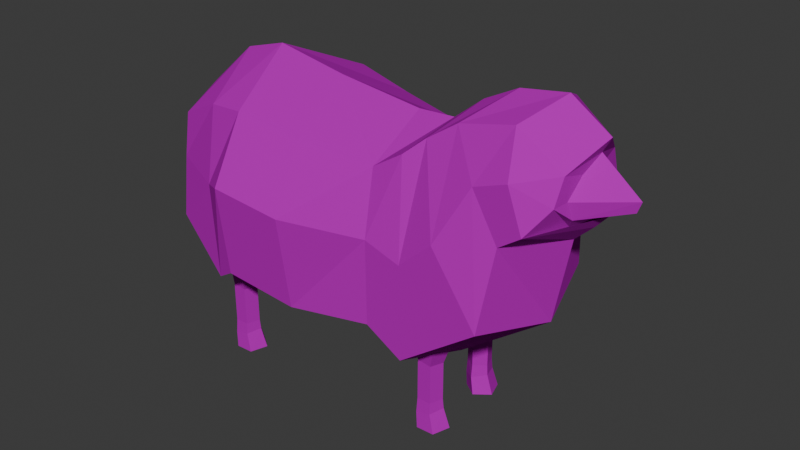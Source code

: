# Source: polish_sheep.blend  (saved by Blender 4.2.66; exported with 4.5.12 LTS)
import bpy
from mathutils import Matrix  # noqa: F401  (used for matrix-valued properties, if any)

bpy.ops.wm.read_factory_settings(use_empty=True)
scene = bpy.context.scene
scene.name = 'Scene'

# ---- collections
col_collection = bpy.data.collections.new('Collection'); scene.collection.children.link(col_collection)

# ---- images (referenced by path relative to the original .blend; pixels are not part of the script)
import os
ASSET_DIR = os.environ.get("B2B_ASSET_DIR", "")  # directory of the original .blend (textures are referenced by path, not embedded)
HERE = os.path.dirname(os.path.abspath(__file__))  # packed textures are extracted next to this script under _unpacked/

def load_image(name, relpath, width, height, colorspace="sRGB"):
    """Load a texture the original file referenced (path relative to the .blend, or extracted next to this script)."""
    p = next((c for c in (os.path.join(HERE, relpath), os.path.join(ASSET_DIR, relpath)) if relpath and os.path.exists(c)), "")
    if p:
        img = bpy.data.images.load(p, check_existing=True)
        img.name = name
    else:  # same state as the original file: an image datablock whose file is absent (Cycles renders it pink)
        img = bpy.data.images.new(name, width, height)
        img.source = "FILE"
        img.filepath = "//" + (relpath or name)
    img.colorspace_settings.name = colorspace
    return img
img_sheep_texture_png = load_image('sheep_texture.png', 'textures/sheep_texture.png', 1024, 1024, 'sRGB')

# ---- materials (node trees are filled in below, after node groups)
mat_material_001 = bpy.data.materials.new('Material.001')
mat_material_001.surface_render_method = 'BLENDED'
mat_material_001.blend_method = 'BLEND'
mat_material_001.use_backface_culling = True
mat_material_001.use_backface_culling_shadow = True

# ---- material node trees
mat_material_001.use_nodes = True; mat_material_001.node_tree.nodes.clear()
_N = mat_material_001.node_tree.nodes; _L = mat_material_001.node_tree.links
n0 = _N.new('ShaderNodeBsdfDiffuse'); n0.name = 'Диффузный BSDF'; n0.location = (152, 189)
n0.width = 218
n1 = _N.new('ShaderNodeOutputMaterial'); n1.name = 'Вывод материала'; n1.location = (591, 201)
n2 = _N.new('ShaderNodeTexImage'); n2.name = 'Image Texture'; n2.location = (-448, 243)
n2.image = img_sheep_texture_png
n2.interpolation = 'Closest'
n3 = _N.new('ShaderNodeMix'); n3.name = 'Mix'; n3.location = (-91, 222)
n3.data_type = 'RGBA'
n4 = _N.new('ShaderNodeVertexColor'); n4.name = 'Color Attribute'; n4.location = (-384, -66)
n4.layer_name = 'Color'
_L.new(n0.outputs[0], n1.inputs[0])
_L.new(n3.outputs[2], n0.inputs[0])
_L.new(n2.outputs[0], n3.inputs[6])
_L.new(n4.outputs[0], n3.inputs[7])
n1.is_active_output = True

# ---- world
world_world = bpy.data.worlds.new('World'); scene.world = world_world
world_world.use_nodes = True; world_world.node_tree.nodes.clear()
_N = world_world.node_tree.nodes; _L = world_world.node_tree.links
n0 = _N.new('ShaderNodeOutputWorld'); n0.name = 'World Output'; n0.location = (300, 300)
n1 = _N.new('ShaderNodeBackground'); n1.name = 'Background'; n1.location = (10, 300)
n1.inputs[0].default_value = (0.05088, 0.05088, 0.05088, 1.0)
_L.new(n1.outputs[0], n0.inputs[0])
n0.is_active_output = True
world_world.color = (0.05088, 0.05088, 0.05088)
world_world.sun_shadow_jitter_overblur = 0.0

# ---- meshes
me_cube = bpy.data.meshes.new('Cube')
me_cube.from_pydata([(0.7975, 0.8028, 0.7378), (0.8775, 1.03, -1.139), (-1.0, 1.081, 1.006), (-1.095, 1.308, -1.063), (-0.1769, 1.199, -1.239), (-0.1769, 0.9717, 0.8553), (-1.0, 1.081, 1.006), (-1.095, 1.308, -1.063), (-1.521, 1.011, 0.9499), (-1.372, 1.238, -1.236), (1.183, 0.7745, 0.9784), (1.367, 1.03, -1.424), (1.411, 0.6449, 1.182), (2.383, 1.03, -0.6813), (1.761, 0.5764, 1.415), (2.48, 0.8316, 0.3205), (-2.095, 0.9341, 0.6844), (-2.12, 1.094, -0.6622), (2.457, 0.5567, 1.57), (2.765, 0.8316, 0.5186), (3.0, 0.481, 1.145), (2.947, 0.234, 0.4846), (3.038, 0.1988, 1.079), (3.041, 0.339, 0.6219), (-1.458, 0.0, -1.331), (0.7953, 0.0, 1.169), (-1.345, 0.0, 1.488), (0.8878, 0.0, -1.421), (-0.3659, 0.0, -1.541), (-0.3659, 0.0, 1.309), (-0.6183, 0.0, -1.331), (-1.345, 0.0, 1.488), (-1.555, 0.0, -1.543), (-1.931, 0.0, 1.322), (1.284, 0.0, 1.191), (1.47, 0.0, -1.761), (1.667, 0.0, 1.494), (2.678, 0.0, -0.8772), (2.108, 0.0, 1.718), (2.882, 0.0, 0.2205), (-2.435, 0.0, -0.8468), (-2.597, 0.0, 0.737), (2.715, 0.0, 1.809), (3.116, 0.0, 0.4423), (3.223, 0.0, 1.465), (3.272, 0.0, 0.618), (3.123, 0.0, 1.281), (0.8639, 1.03, -0.05444), (-1.048, 1.488, 0.1603), (-0.1769, 1.378, -0.003024), (-1.048, 1.488, 0.1603), (-1.446, 1.238, 0.007939), (1.346, 1.03, -0.2052), (1.783, 1.03, 0.1908), (2.145, 0.8316, 0.9053), (-2.195, 0.9415, 0.08484), (2.573, 0.8316, 1.059), (2.981, 0.6122, 0.8309), (3.007, 0.4054, 0.8389), (-2.516, 0.0, -0.0549)], [], [(26, 2, 6, 31), (49, 5, 0, 47), (48, 2, 5, 49), (48, 3, 7, 50), (33, 8, 16, 41), (31, 6, 8, 33), (50, 7, 9, 51), (47, 0, 10, 52), (27, 1, 11, 35), (37, 13, 15, 39), (52, 10, 12, 53), (35, 11, 13, 37), (53, 12, 14, 54), (59, 41, 16, 55), (51, 9, 17, 55), (43, 19, 21, 45), (54, 14, 18, 56), (39, 15, 19, 43), (56, 18, 20, 57), (57, 20, 22, 58), (18, 42, 44, 20), (20, 44, 46, 22), (14, 38, 42, 18), (9, 32, 40, 17), (12, 36, 38, 14), (10, 34, 36, 12), (3, 24, 30, 7), (7, 30, 32, 9), (0, 5, 29, 25), (3, 4, 28, 24), (0, 25, 34, 10), (4, 1, 27, 28), (5, 2, 26, 29), (21, 57, 58, 23), (19, 56, 57, 21), (15, 54, 56, 19), (8, 51, 55, 16), (40, 59, 55, 17), (13, 53, 54, 15), (11, 52, 53, 13), (1, 47, 52, 11), (6, 50, 51, 8), (2, 48, 50, 6), (3, 48, 49, 4), (4, 49, 47, 1)])
_uv = me_cube.uv_layers.new(name='UVMap')
_uv.uv.foreach_set('vector', [0.875, 0.625, 0.875, 0.5, 0.875, 0.5, 0.875, 0.625, 0.4326, 0.5845, 0.4558, 0.7238, 0.3525, 0.7373, 0.3284, 0.6138, 0.1967, 0.5677, 0.2685, 0.7284, 0.1832, 0.7864, 0.1319, 0.6617, 0.5, 0.25, 0.375, 0.25, 0.375, 0.25, 0.5, 0.25, 0.09908, 0.8277, 0.06348, 0.677, 0.01205, 0.7393, 0.04764, 0.818, 0.1481, 0.8853, 0.1578, 0.8326, 0.05205, 0.7529, 0.06336, 0.8433, 0.2159, 0.6192, 0.1955, 0.4485, 0.1341, 0.4835, 0.1586, 0.6145, 0.4212, 0.5474, 0.4174, 0.6737, 0.4558, 0.6811, 0.479, 0.5363, 0.375, 0.625, 0.375, 0.5, 0.375, 0.5, 0.375, 0.625, 0.7087, 0.7612, 0.7977, 0.6218, 0.6601, 0.5375, 0.588, 0.6886, 0.6387, 0.4488, 0.6429, 0.5608, 0.6833, 0.585, 0.6919, 0.4759, 0.7856, 0.4883, 0.8065, 0.6368, 0.6504, 0.6614, 0.6427, 0.5209, 0.5743, 0.713, 0.5707, 0.7992, 0.5191, 0.7849, 0.5082, 0.7018, 0.04222, 0.6469, 0.04543, 0.7694, 0.1181, 0.7517, 0.1115, 0.6587, 0.1449, 0.6312, 0.1384, 0.4388, 0.05408, 0.501, 0.03945, 0.737, 0.4165, 0.7947, 0.4784, 0.7397, 0.4998, 0.7981, 0.4194, 0.8297, 0.5589, 0.7343, 0.5987, 0.7447, 0.5794, 0.803, 0.5321, 0.7776, 0.7244, 0.8097, 0.7076, 0.8601, 0.6812, 0.8466, 0.708, 0.784, 0.4242, 0.661, 0.5215, 0.6613, 0.5015, 0.7391, 0.4284, 0.7194, 0.4115, 0.6882, 0.4646, 0.6884, 0.4566, 0.7469, 0.4067, 0.744, 0.4572, 0.7177, 0.382, 0.8378, 0.5544, 0.8224, 0.5758, 0.7449, 0.4933, 0.761, 0.4928, 0.8036, 0.536, 0.8063, 0.5277, 0.7636, 0.6287, 0.636, 0.5193, 0.7776, 0.382, 0.8378, 0.5901, 0.6516, 0.1922, 0.3269, 0.08356, 0.3293, 0.1236, 0.4421, 0.1907, 0.4436, 0.5659, 0.7954, 0.5504, 0.8325, 0.468, 0.7963, 0.489, 0.7639, 0.4844, 0.741, 0.4357, 0.838, 0.4819, 0.8415, 0.493, 0.8266, 0.125, 0.5, 0.125, 0.625, 0.125, 0.625, 0.125, 0.5, 0.1623, 0.4412, 0.07734, 0.3649, 0.1244, 0.3273, 0.2032, 0.3989, 0.2824, 0.7663, 0.4115, 0.7423, 0.4115, 0.8221, 0.2823, 0.8744, 0.2153, 0.5081, 0.1378, 0.531, 0.1254, 0.4535, 0.2029, 0.4306, 0.4024, 0.7606, 0.3981, 0.8322, 0.4239, 0.8404, 0.451, 0.7679, 0.4601, 0.4783, 0.3734, 0.5311, 0.345, 0.4444, 0.4316, 0.3916, 0.1551, 0.7963, 0.2817, 0.767, 0.2817, 0.8734, 0.1891, 0.8996, 0.5033, 0.8139, 0.5344, 0.7932, 0.5315, 0.7347, 0.4981, 0.7533, 0.6198, 0.7689, 0.6842, 0.7933, 0.6699, 0.8439, 0.6084, 0.8078, 0.6393, 0.7306, 0.6035, 0.7867, 0.6214, 0.8294, 0.6802, 0.7802, 0.1356, 0.7898, 0.1557, 0.7117, 0.06209, 0.6186, 0.03676, 0.6679, 0.1118, 0.5028, 0.1616, 0.659, 0.07734, 0.7087, 0.02761, 0.5525, 0.6598, 0.516, 0.5999, 0.6844, 0.677, 0.8147, 0.7227, 0.695, 0.568, 0.5032, 0.5845, 0.6152, 0.6676, 0.686, 0.6955, 0.5429, 0.5203, 0.4616, 0.5459, 0.6435, 0.6009, 0.5809, 0.588, 0.446, 0.1345, 0.793, 0.07189, 0.6519, 0.1428, 0.5687, 0.2145, 0.7245, 0.625, 0.25, 0.5, 0.25, 0.5, 0.25, 0.625, 0.25, 0.2707, 0.4142, 0.2827, 0.6094, 0.3706, 0.5951, 0.3649, 0.4171, 0.4185, 0.4028, 0.4166, 0.5836, 0.5198, 0.6063, 0.513, 0.4099])
_ca = me_cube.color_attributes.new('Color', 'FLOAT_COLOR', 'POINT')
_ca.data.foreach_set('color', [0.0, 0.0, 0.0, 1.0, 0.0, 0.0, 0.0, 1.0, 0.0, 0.0, 0.0, 1.0, 0.0, 0.0, 0.0, 1.0, 0.0, 0.0, 0.0, 1.0, 0.0, 0.0, 0.0, 1.0, 0.0, 0.0, 0.0, 1.0, 0.0, 0.0, 0.0, 1.0, 0.0, 0.0, 0.0, 1.0, 0.0, 0.0, 0.0, 1.0, 0.0, 0.0, 0.0, 1.0, 0.0, 0.0, 0.0, 1.0, 0.0, 0.0, 0.0, 1.0, 0.0, 0.0, 0.0, 1.0, 0.0, 0.0, 0.0, 1.0, 0.0, 0.0, 0.0, 1.0, 0.0, 0.0, 0.0, 1.0, 0.0, 0.0, 0.0, 1.0, 0.0, 0.0, 0.0, 1.0, 0.0, 0.0, 0.0, 1.0, 0.0, 0.0, 0.0, 1.0, 0.0, 0.0, 0.0, 1.0, 0.0, 0.0, 0.0, 1.0, 0.0, 0.0, 0.0, 1.0, 0.0, 0.0, 0.0, 1.0, 0.0, 0.0, 0.0, 1.0, 0.0, 0.0, 0.0, 1.0, 0.0, 0.0, 0.0, 1.0, 0.0, 0.0, 0.0, 1.0, 0.0, 0.0, 0.0, 1.0, 0.0, 0.0, 0.0, 1.0, 0.0, 0.0, 0.0, 1.0, 0.0, 0.0, 0.0, 1.0, 0.0, 0.0, 0.0, 1.0, 0.0, 0.0, 0.0, 1.0, 0.0, 0.0, 0.0, 1.0, 0.0, 0.0, 0.0, 1.0, 0.0, 0.0, 0.0, 1.0, 0.0, 0.0, 0.0, 1.0, 0.0, 0.0, 0.0, 1.0, 0.0, 0.0, 0.0, 1.0, 0.0, 0.0, 0.0, 1.0, 0.0, 0.0, 0.0, 1.0, 0.0, 0.0, 0.0, 1.0, 0.0, 0.0, 0.0, 1.0, 0.0, 0.0, 0.0, 1.0, 0.0, 0.0, 0.0, 1.0, 0.0, 0.0, 0.0, 1.0, 0.0, 0.0, 0.0, 1.0, 0.0, 0.0, 0.0, 1.0, 0.0, 0.0, 0.0, 1.0, 0.0, 0.0, 0.0, 1.0, 0.0, 0.0, 0.0, 1.0, 0.0, 0.0, 0.0, 1.0, 0.0, 0.0, 0.0, 1.0, 0.0, 0.0, 0.0, 1.0, 0.0, 0.0, 0.0, 1.0, 0.0, 0.0, 0.0, 1.0, 0.0, 0.0, 0.0, 1.0, 0.0, 0.0, 0.0, 1.0])
me_cube.materials.append(mat_material_001)
me_cube.use_mirror_vertex_groups = False
me_cube.update()
me_004 = bpy.data.meshes.new('Цилиндр.004')
me_004.from_pydata([(-1.867e-08, 1.0, 1.0), (0.9418, 0.309, 0.8679), (0.5821, -0.809, 0.9183), (-0.5821, -0.809, 1.082), (-0.9418, 0.309, 1.132), (0.0, 1.0, -2.38), (0.9511, 0.309, -2.38), (0.5878, -0.809, -2.38), (-0.5878, -0.809, -2.38), (-0.9511, 0.309, -2.38), (-7.664e-08, 1.105, -3.46), (1.022, 0.3415, -3.214), (0.6316, -0.894, -3.308), (-0.6316, -0.894, -3.611), (-1.022, 0.3415, -3.705), (0.334, 1.302, -4.851), (1.572, 0.4025, -4.816), (1.099, -1.054, -4.83), (-0.4312, -1.054, -4.873), (-0.9041, 0.4025, -4.886), (0.2102, 1.319, 2.498), (1.452, 0.4074, 2.324), (0.9777, -1.067, 2.39), (-0.5573, -1.067, 2.606), (-1.032, 0.4074, 2.672), (0.6054, 1.776, 5.315), (2.278, 0.549, 5.08), (1.639, -1.437, 5.17), (-0.4287, -1.437, 5.46), (-1.068, 0.549, 5.549)], [], [(2, 7, 6, 1), (3, 8, 7, 2), (4, 9, 8, 3), (2, 1, 21, 22), (0, 5, 9, 4), (6, 7, 12, 11), (12, 13, 18, 17), (9, 5, 10, 14), (7, 8, 13, 12), (5, 6, 11, 10), (8, 9, 14, 13), (15, 16, 17, 18, 19), (10, 11, 16, 15), (13, 14, 19, 18), (11, 12, 17, 16), (14, 10, 15, 19), (20, 24, 29, 25), (0, 4, 24, 20), (1, 0, 20, 21), (3, 2, 22, 23), (4, 3, 23, 24), (26, 25, 29, 28, 27), (23, 22, 27, 28), (21, 20, 25, 26), (24, 23, 28, 29), (22, 21, 26, 27), (1, 6, 5, 0)])
_uv = me_004.uv_layers.new(name='UVКарта')
_uv.uv.foreach_set('vector', [0.2676, 0.352, 0.2953, 0.4682, 0.3001, 0.4553, 0.2753, 0.3588, 0.3157, 0.3471, 0.3157, 0.4615, 0.2953, 0.4682, 0.2676, 0.352, 0.2602, 0.342, 0.2939, 0.474, 0.3157, 0.4615, 0.3157, 0.3471, 0.1147, 0.2067, 0.1189, 0.2162, 0.0872, 0.2401, 0.08404, 0.2286, 0.3209, 0.3397, 0.3482, 0.4571, 0.2939, 0.474, 0.2602, 0.342, 0.3001, 0.4553, 0.2953, 0.4682, 0.2974, 0.4959, 0.3207, 0.5014, 0.1289, 0.06899, 0.09872, 0.09428, 0.09158, 0.0651, 0.1254, 0.02619, 0.2939, 0.474, 0.3482, 0.4571, 0.3459, 0.4663, 0.2966, 0.5044, 0.2953, 0.4682, 0.3157, 0.4615, 0.3252, 0.4542, 0.2974, 0.4959, 0.3267, 0.4817, 0.3001, 0.4553, 0.3207, 0.5014, 0.3347, 0.4652, 0.3157, 0.4615, 0.2939, 0.474, 0.2966, 0.5044, 0.3252, 0.4542, 0.2712, 0.3926, 0.2991, 0.3723, 0.2884, 0.3395, 0.2539, 0.3395, 0.2432, 0.3723, 0.6535, 0.2135, 0.6213, 0.2042, 0.6139, 0.232, 0.6398, 0.2413, 0.1301, 0.08504, 0.1096, 0.07346, 0.109, 0.1182, 0.1204, 0.1182, 0.626, 0.2021, 0.6399, 0.2166, 0.6417, 0.2339, 0.613, 0.2321, 0.1096, 0.07346, 0.08422, 0.06767, 0.08904, 0.1036, 0.109, 0.1182, 2.98e-08, 1.0, 0.2, 1.0, 0.2, 1.0, 2.98e-08, 1.0, 0.1119, 0.1792, 0.1136, 0.1916, 0.08344, 0.206, 0.08107, 0.1945, 0.1189, 0.2162, 0.1221, 0.2214, 0.09066, 0.2491, 0.0872, 0.2401, 0.1131, 0.1987, 0.1147, 0.2067, 0.08404, 0.2286, 0.08551, 0.2194, 0.1136, 0.1916, 0.1131, 0.1987, 0.08551, 0.2194, 0.08344, 0.206, 0.4783, 0.3242, 0.25, 0.49, 0.02175, 0.3242, 0.1089, 0.05584, 0.3911, 0.05584, 0.4, 1.0, 0.6, 1.0, 0.6, 1.0, 0.4, 1.0, 0.8, 1.0, 1.0, 1.0, 1.0, 1.0, 0.8, 1.0, 0.2, 1.0, 0.4, 1.0, 0.4, 1.0, 0.2, 1.0, 0.6, 1.0, 0.8, 1.0, 0.8, 1.0, 0.6, 1.0, 0.2753, 0.3588, 0.3001, 0.4553, 0.3267, 0.4817, 0.3138, 0.3572])
me_004.materials.append(mat_material_001)
me_004.update()
me_006 = bpy.data.meshes.new('Цилиндр.006')
me_006.from_pydata([(-1.867e-08, 1.0, 1.0), (0.9418, 0.309, 0.8679), (0.5821, -0.809, 0.9183), (-0.5821, -0.809, 1.082), (-0.9418, 0.309, 1.132), (0.0, 1.0, -2.38), (0.9511, 0.309, -2.38), (0.5878, -0.809, -2.38), (-0.5878, -0.809, -2.38), (-0.9511, 0.309, -2.38), (-7.664e-08, 1.105, -3.46), (1.022, 0.3415, -3.214), (0.6316, -0.894, -3.308), (-0.6316, -0.894, -3.611), (-1.022, 0.3415, -3.705), (0.334, 1.302, -4.851), (1.572, 0.4025, -4.816), (1.099, -1.054, -4.83), (-0.4312, -1.054, -4.873), (-0.9041, 0.4025, -4.886), (0.2102, 1.319, 2.498), (1.452, 0.4074, 2.324), (0.9777, -1.067, 2.39), (-0.5573, -1.067, 2.606), (-1.032, 0.4074, 2.672), (0.6054, 1.776, 5.315), (2.278, 0.549, 5.08), (1.639, -1.437, 5.17), (-0.4287, -1.437, 5.46), (1.61, 0.549, 5.549)], [], [(2, 7, 6, 1), (3, 8, 7, 2), (4, 9, 8, 3), (2, 1, 21, 22), (0, 5, 9, 4), (6, 7, 12, 11), (12, 13, 18, 17), (9, 5, 10, 14), (7, 8, 13, 12), (5, 6, 11, 10), (8, 9, 14, 13), (15, 16, 17, 18, 19), (10, 11, 16, 15), (13, 14, 19, 18), (11, 12, 17, 16), (14, 10, 15, 19), (20, 24, 29, 25), (0, 4, 24, 20), (1, 0, 20, 21), (3, 2, 22, 23), (4, 3, 23, 24), (26, 25, 29, 28, 27), (23, 22, 27, 28), (21, 20, 25, 26), (24, 23, 28, 29), (22, 21, 26, 27), (1, 6, 5, 0)])
_uv = me_006.uv_layers.new(name='UVКарта')
_uv.uv.foreach_set('vector', [0.2676, 0.352, 0.2953, 0.4682, 0.3001, 0.4553, 0.2753, 0.3588, 0.3157, 0.3471, 0.3157, 0.4615, 0.2953, 0.4682, 0.2676, 0.352, 0.2602, 0.342, 0.2939, 0.474, 0.3157, 0.4615, 0.3157, 0.3471, 0.1147, 0.2067, 0.1189, 0.2162, 0.0872, 0.2401, 0.08404, 0.2286, 0.3209, 0.3397, 0.3482, 0.4571, 0.2939, 0.474, 0.2602, 0.342, 0.3001, 0.4553, 0.2953, 0.4682, 0.2974, 0.4959, 0.3207, 0.5014, 0.1289, 0.06899, 0.09872, 0.09428, 0.09158, 0.0651, 0.1254, 0.02619, 0.2939, 0.474, 0.3482, 0.4571, 0.3459, 0.4663, 0.2966, 0.5044, 0.2953, 0.4682, 0.3157, 0.4615, 0.3252, 0.4542, 0.2974, 0.4959, 0.3267, 0.4817, 0.3001, 0.4553, 0.3207, 0.5014, 0.3347, 0.4652, 0.3157, 0.4615, 0.2939, 0.474, 0.2966, 0.5044, 0.3252, 0.4542, 0.2856, 0.3216, 0.262, 0.3387, 0.271, 0.3664, 0.3001, 0.3664, 0.3091, 0.3387, 0.6535, 0.2135, 0.6213, 0.2042, 0.6139, 0.232, 0.6398, 0.2413, 0.1301, 0.08504, 0.1096, 0.07346, 0.109, 0.1182, 0.1204, 0.1182, 0.626, 0.2021, 0.6399, 0.2166, 0.6417, 0.2339, 0.613, 0.2321, 0.1096, 0.07346, 0.08422, 0.06767, 0.08904, 0.1036, 0.109, 0.1182, 0.2626, 0.3453, 0.2904, 0.3453, 0.2904, 0.3453, 0.2626, 0.3453, 0.1119, 0.1792, 0.1136, 0.1916, 0.08344, 0.206, 0.08107, 0.1945, 0.1189, 0.2162, 0.1221, 0.2214, 0.09066, 0.2491, 0.0872, 0.2401, 0.1131, 0.1987, 0.1147, 0.2067, 0.08404, 0.2286, 0.08551, 0.2194, 0.1136, 0.1916, 0.1131, 0.1987, 0.08551, 0.2194, 0.08344, 0.206, 0.4783, 0.3242, 0.25, 0.49, 0.02175, 0.3242, 0.1089, 0.05584, 0.3911, 0.05584, 0.3183, 0.3453, 0.3461, 0.3453, 0.3461, 0.3453, 0.3183, 0.3453, 0.3739, 0.3453, 0.4017, 0.3453, 0.4017, 0.3453, 0.3739, 0.3453, 0.2904, 0.3453, 0.3183, 0.3453, 0.3183, 0.3453, 0.2904, 0.3453, 0.3461, 0.3453, 0.3739, 0.3453, 0.3739, 0.3453, 0.3461, 0.3453, 0.2753, 0.3588, 0.3001, 0.4553, 0.3267, 0.4817, 0.3138, 0.3572])
me_006.materials.append(mat_material_001)
me_006.update()
me_cube_001 = bpy.data.meshes.new('Cube.001')
me_cube_001.from_pydata([(2.947, 0.234, 0.4846), (3.038, 0.1988, 1.079), (3.041, 0.339, 0.6219), (3.272, 0.0, 0.618), (3.123, 0.0, 1.281), (3.565, 0.0, 0.7407), (3.007, 0.4054, 0.8389), (3.616, 0.0, 0.8812)], [], [(3, 0, 2, 5), (6, 1, 4, 7), (2, 6, 7, 5)])
_uv = me_cube_001.uv_layers.new(name='UVMap')
_uv.uv.foreach_set('vector', [0.9783, 0.7519, 0.8817, 0.7571, 0.89, 0.7856, 0.988, 0.7708, 0.8687, 0.8571, 0.8369, 0.9181, 0.8684, 0.9515, 0.9257, 0.8986, 0.89, 0.789, 0.8326, 0.8813, 0.9938, 0.806, 0.9872, 0.758])
_ca = me_cube_001.color_attributes.new('Color', 'FLOAT_COLOR', 'POINT')
_ca.data.foreach_set('color', [0.0, 0.0, 0.0, 1.0, 0.0, 0.0, 0.0, 1.0, 0.0, 0.0, 0.0, 1.0, 0.0, 0.0, 0.0, 1.0, 0.0, 0.0, 0.0, 1.0, 0.0, 0.0, 0.0, 1.0, 0.0, 0.0, 0.0, 1.0, 0.0, 0.0, 0.0, 1.0])
me_cube_001.materials.append(mat_material_001)
me_cube_001.use_mirror_vertex_groups = False
me_cube_001.update()
me_001 = bpy.data.meshes.new('Цилиндр.001')
me_001.from_pydata([(-0.1916, -1.0, 1.313), (0.7502, -0.309, 1.181), (0.3905, 0.809, 1.231), (-0.7737, 0.809, 1.395), (-1.133, -0.309, 1.445), (-0.1916, -1.0, -2.067), (0.7595, -0.309, -2.067), (0.3962, 0.809, -2.067), (-0.7794, 0.809, -2.067), (-1.143, -0.309, -2.067), (-0.1916, -1.105, -3.147), (0.8303, -0.3415, -2.901), (0.44, 0.894, -2.995), (-0.8232, 0.894, -3.298), (-1.213, -0.3415, -3.392), (0.1424, -1.302, -4.538), (1.381, -0.4025, -4.503), (0.9077, 1.054, -4.517), (-0.6228, 1.054, -4.56), (-1.096, -0.4025, -4.573), (0.01857, -1.319, 2.811), (1.26, -0.4074, 2.637), (0.7861, 1.067, 2.703), (-0.7489, 1.067, 2.919), (-1.223, -0.4074, 2.985), (0.4138, -1.776, 5.628), (2.087, -0.549, 5.393), (1.448, 1.437, 5.483), (-0.6203, 1.437, 5.773), (-1.259, -0.549, 5.862)], [], [(2, 1, 6, 7), (3, 2, 7, 8), (4, 3, 8, 9), (2, 22, 21, 1), (0, 4, 9, 5), (6, 11, 12, 7), (12, 17, 18, 13), (9, 14, 10, 5), (7, 12, 13, 8), (5, 10, 11, 6), (8, 13, 14, 9), (15, 19, 18, 17, 16), (10, 15, 16, 11), (13, 18, 19, 14), (11, 16, 17, 12), (14, 19, 15, 10), (20, 25, 29, 24), (0, 20, 24, 4), (1, 21, 20, 0), (3, 23, 22, 2), (4, 24, 23, 3), (26, 27, 28, 29, 25), (23, 28, 27, 22), (21, 26, 25, 20), (24, 29, 28, 23), (22, 27, 26, 21), (1, 0, 5, 6)])
_uv = me_001.uv_layers.new(name='UVКарта')
_uv.uv.foreach_set('vector', [0.2676, 0.352, 0.2753, 0.3588, 0.3001, 0.4553, 0.2953, 0.4682, 0.3157, 0.3471, 0.2676, 0.352, 0.2953, 0.4682, 0.3157, 0.4615, 0.2602, 0.342, 0.3157, 0.3471, 0.3157, 0.4615, 0.2939, 0.474, 0.1147, 0.2067, 0.08404, 0.2286, 0.0872, 0.2401, 0.1189, 0.2162, 0.3209, 0.3397, 0.2602, 0.342, 0.2939, 0.474, 0.3482, 0.4571, 0.3001, 0.4553, 0.3207, 0.5014, 0.2974, 0.4959, 0.2953, 0.4682, 0.1289, 0.06899, 0.1254, 0.02619, 0.09158, 0.0651, 0.09872, 0.09428, 0.2939, 0.474, 0.2966, 0.5044, 0.3459, 0.4663, 0.3482, 0.4571, 0.2953, 0.4682, 0.2974, 0.4959, 0.3252, 0.4542, 0.3157, 0.4615, 0.3267, 0.4817, 0.3347, 0.4652, 0.3207, 0.5014, 0.3001, 0.4553, 0.3157, 0.4615, 0.3252, 0.4542, 0.2966, 0.5044, 0.2939, 0.474, 0.2712, 0.3926, 0.2432, 0.3723, 0.2539, 0.3395, 0.2884, 0.3395, 0.2991, 0.3723, 0.6535, 0.2135, 0.6398, 0.2413, 0.6139, 0.232, 0.6213, 0.2042, 0.1301, 0.08504, 0.1204, 0.1182, 0.109, 0.1182, 0.1096, 0.07346, 0.626, 0.2021, 0.613, 0.2321, 0.6417, 0.2339, 0.6399, 0.2166, 0.1096, 0.07346, 0.109, 0.1182, 0.08904, 0.1036, 0.08422, 0.06767, 2.98e-08, 1.0, 2.98e-08, 1.0, 0.2, 1.0, 0.2, 1.0, 0.1119, 0.1792, 0.08107, 0.1945, 0.08344, 0.206, 0.1136, 0.1916, 0.1189, 0.2162, 0.0872, 0.2401, 0.09066, 0.2491, 0.1221, 0.2214, 0.1131, 0.1987, 0.08551, 0.2194, 0.08404, 0.2286, 0.1147, 0.2067, 0.1136, 0.1916, 0.08344, 0.206, 0.08551, 0.2194, 0.1131, 0.1987, 0.4783, 0.3242, 0.3911, 0.05584, 0.1089, 0.05584, 0.02175, 0.3242, 0.25, 0.49, 0.4, 1.0, 0.4, 1.0, 0.6, 1.0, 0.6, 1.0, 0.8, 1.0, 0.8, 1.0, 1.0, 1.0, 1.0, 1.0, 0.2, 1.0, 0.2, 1.0, 0.4, 1.0, 0.4, 1.0, 0.6, 1.0, 0.6, 1.0, 0.8, 1.0, 0.8, 1.0, 0.2753, 0.3588, 0.3138, 0.3572, 0.3267, 0.4817, 0.3001, 0.4553])
me_001.materials.append(mat_material_001)
me_001.update()
me_002 = bpy.data.meshes.new('Цилиндр.002')
me_002.from_pydata([(-0.2808, -1.0, 1.313), (0.661, -0.309, 1.181), (0.3012, 0.809, 1.231), (-0.8629, 0.809, 1.395), (-1.223, -0.309, 1.445), (-0.2808, -1.0, -2.067), (0.6702, -0.309, -2.067), (0.3069, 0.809, -2.067), (-0.8686, 0.809, -2.067), (-1.232, -0.309, -2.067), (-0.2808, -1.105, -3.147), (0.741, -0.3415, -2.901), (0.3507, 0.894, -2.995), (-0.9124, 0.894, -3.298), (-1.303, -0.3415, -3.392), (0.05319, -1.302, -4.538), (1.291, -0.4025, -4.503), (0.8184, 1.054, -4.517), (-0.712, 1.054, -4.56), (-1.185, -0.4025, -4.573), (-0.07068, -1.319, 2.811), (1.171, -0.4074, 2.637), (0.6968, 1.067, 2.703), (-0.8382, 1.067, 2.919), (-1.313, -0.4074, 2.985), (0.3245, -1.776, 5.628), (1.998, -0.549, 5.393), (1.359, 1.437, 5.483), (-0.7095, 1.437, 5.773), (1.329, -0.549, 5.862)], [], [(2, 1, 6, 7), (3, 2, 7, 8), (4, 3, 8, 9), (2, 22, 21, 1), (0, 4, 9, 5), (6, 11, 12, 7), (12, 17, 18, 13), (9, 14, 10, 5), (7, 12, 13, 8), (5, 10, 11, 6), (8, 13, 14, 9), (15, 19, 18, 17, 16), (10, 15, 16, 11), (13, 18, 19, 14), (11, 16, 17, 12), (14, 19, 15, 10), (20, 25, 29, 24), (0, 20, 24, 4), (1, 21, 20, 0), (3, 23, 22, 2), (4, 24, 23, 3), (26, 27, 28, 29, 25), (23, 28, 27, 22), (21, 26, 25, 20), (24, 29, 28, 23), (22, 27, 26, 21), (1, 0, 5, 6)])
_uv = me_002.uv_layers.new(name='UVКарта')
_uv.uv.foreach_set('vector', [0.2676, 0.352, 0.2753, 0.3588, 0.3001, 0.4553, 0.2953, 0.4682, 0.3157, 0.3471, 0.2676, 0.352, 0.2953, 0.4682, 0.3157, 0.4615, 0.2602, 0.342, 0.3157, 0.3471, 0.3157, 0.4615, 0.2939, 0.474, 0.1147, 0.2067, 0.08404, 0.2286, 0.0872, 0.2401, 0.1189, 0.2162, 0.3209, 0.3397, 0.2602, 0.342, 0.2939, 0.474, 0.3482, 0.4571, 0.3001, 0.4553, 0.3207, 0.5014, 0.2974, 0.4959, 0.2953, 0.4682, 0.1289, 0.06899, 0.1254, 0.02619, 0.09158, 0.0651, 0.09872, 0.09428, 0.2939, 0.474, 0.2966, 0.5044, 0.3459, 0.4663, 0.3482, 0.4571, 0.2953, 0.4682, 0.2974, 0.4959, 0.3252, 0.4542, 0.3157, 0.4615, 0.3267, 0.4817, 0.3347, 0.4652, 0.3207, 0.5014, 0.3001, 0.4553, 0.3157, 0.4615, 0.3252, 0.4542, 0.2966, 0.5044, 0.2939, 0.474, 0.2856, 0.3216, 0.3091, 0.3387, 0.3001, 0.3664, 0.271, 0.3664, 0.262, 0.3387, 0.6535, 0.2135, 0.6398, 0.2413, 0.6139, 0.232, 0.6213, 0.2042, 0.1301, 0.08504, 0.1204, 0.1182, 0.109, 0.1182, 0.1096, 0.07346, 0.626, 0.2021, 0.613, 0.2321, 0.6417, 0.2339, 0.6399, 0.2166, 0.1096, 0.07346, 0.109, 0.1182, 0.08904, 0.1036, 0.08422, 0.06767, 0.2626, 0.3453, 0.2626, 0.3453, 0.2904, 0.3453, 0.2904, 0.3453, 0.1119, 0.1792, 0.08107, 0.1945, 0.08344, 0.206, 0.1136, 0.1916, 0.1189, 0.2162, 0.0872, 0.2401, 0.09066, 0.2491, 0.1221, 0.2214, 0.1131, 0.1987, 0.08551, 0.2194, 0.08404, 0.2286, 0.1147, 0.2067, 0.1136, 0.1916, 0.08344, 0.206, 0.08551, 0.2194, 0.1131, 0.1987, 0.4783, 0.3242, 0.3911, 0.05584, 0.1089, 0.05584, 0.02175, 0.3242, 0.25, 0.49, 0.3183, 0.3453, 0.3183, 0.3453, 0.3461, 0.3453, 0.3461, 0.3453, 0.3739, 0.3453, 0.3739, 0.3453, 0.4017, 0.3453, 0.4017, 0.3453, 0.2904, 0.3453, 0.2904, 0.3453, 0.3183, 0.3453, 0.3183, 0.3453, 0.3461, 0.3453, 0.3461, 0.3453, 0.3739, 0.3453, 0.3739, 0.3453, 0.2753, 0.3588, 0.3138, 0.3572, 0.3267, 0.4817, 0.3001, 0.4553])
me_002.materials.append(mat_material_001)
me_002.update()

# ---- objects
ob_cube = bpy.data.objects.new('Cube', me_cube)
ob_001 = bpy.data.objects.new('Цилиндр.001', me_004)
ob_004 = bpy.data.objects.new('Цилиндр.004', me_006)
ob_cube_001 = bpy.data.objects.new('Cube.001', me_cube_001)
ob_002 = bpy.data.objects.new('Цилиндр.002', me_001)
ob_003 = bpy.data.objects.new('Цилиндр.003', me_002)

# ---- transforms, parenting, visibility, modifiers, constraints
ob_cube.location = (0.0, 0.0, 2.704)
ob_cube.lock_rotations_4d = False
ob_cube.empty_display_type = 'ARROWS'
ob_cube.lineart.crease_threshold = 0.0
_m = ob_cube.modifiers.new('Зеркало', 'MIRROR')
_m.use_axis = (False, True, False)
_m.use_clip = True
ob_001.location = (1.396, -0.4985, 0.8909)
ob_001.scale = (0.1583, 0.1583, 0.1583)
ob_004.location = (-1.559, -0.6585, 0.8909)
ob_004.scale = (0.1583, 0.1583, 0.1583)
ob_cube_001.location = (0.0, 0.0, 2.704)
ob_cube_001.lock_rotations_4d = False
ob_cube_001.empty_display_type = 'ARROWS'
ob_cube_001.lineart.crease_threshold = 0.0
_m = ob_cube_001.modifiers.new('Зеркало', 'MIRROR')
_m.use_axis = (False, True, False)
_m.use_clip = True
ob_002.location = (1.426, 0.4985, 0.8413)
ob_002.scale = (0.1583, 0.1583, 0.1583)
ob_003.location = (-1.514, 0.6585, 0.8413)
ob_003.scale = (0.1583, 0.1583, 0.1583)

# ---- collection membership
col_collection.objects.link(ob_cube)
col_collection.objects.link(ob_001)
col_collection.objects.link(ob_004)
col_collection.objects.link(ob_cube_001)
col_collection.objects.link(ob_002)
col_collection.objects.link(ob_003)

# ---- scene / render settings (as saved in the file)
scene.frame_start = 1; scene.frame_end = 250; scene.frame_set(33)
scene.render.engine = 'BLENDER_EEVEE_NEXT'
bpy.context.view_layer.update()

# ---- added for rendering (the .blend has no active camera and no usable light): camera, sun
cam_auto = bpy.data.cameras.new('AutoCamera')
cam_auto.lens = 50.0
cam_auto.sensor_width = 36.0
cam_auto.clip_end = 1000.0
ob_auto_camera = bpy.data.objects.new('AutoCamera', cam_auto)
scene.collection.objects.link(ob_auto_camera)
ob_auto_camera.location = (8.07068, -9.0731, 8.36414)
ob_auto_camera.rotation_euler = (1.09748, -7.21219e-08, 0.694738)
scene.camera = ob_auto_camera
light_auto_sun = bpy.data.lights.new('AutoSun', 'SUN')
light_auto_sun.energy = 3.0
light_auto_sun.angle = 0.0523599
ob_auto_sun = bpy.data.objects.new('AutoSun', light_auto_sun)
scene.collection.objects.link(ob_auto_sun)
ob_auto_sun.rotation_euler = (0.872665, 0.174533, 0.523599)
bpy.context.view_layer.update()
